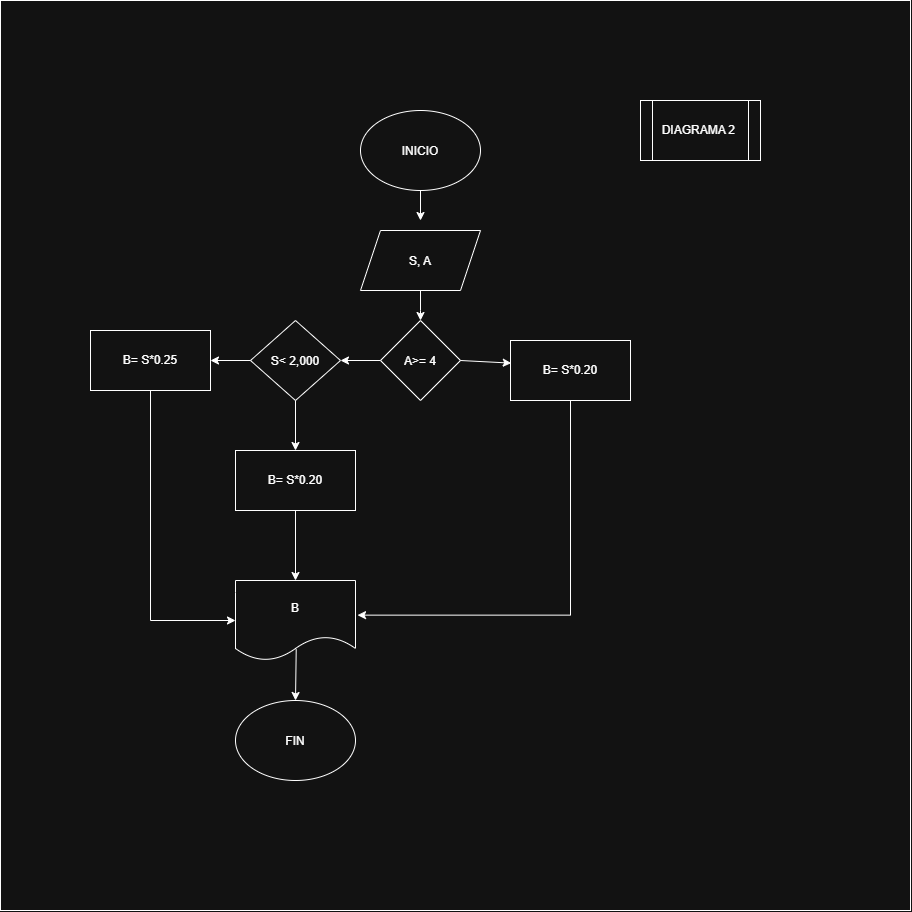

The diagram above was exported from draw.io. Its source (the exported page's mxGraphModel, read from the mxfile embedded in the PNG):
<mxGraphModel dx="3924" dy="2878" grid="1" gridSize="10" guides="1" tooltips="1" connect="1" arrows="1" fold="1" page="1" pageScale="1" pageWidth="827" pageHeight="1169" math="0" shadow="0">
  <root>
    <mxCell id="0" />
    <mxCell id="1" parent="0" />
    <mxCell id="nXEox-miC4r9iNQFmQtu-11" parent="1" style="whiteSpace=wrap;html=1;aspect=fixed;" value="" vertex="1">
      <mxGeometry height="910" width="910" x="-180" y="-70" as="geometry" />
    </mxCell>
    <mxCell id="nXEox-miC4r9iNQFmQtu-1" parent="1" style="ellipse;whiteSpace=wrap;html=1;shapeInside=1;" value="INICIO" vertex="1">
      <mxGeometry height="80" width="120" x="180" y="40" as="geometry" />
    </mxCell>
    <mxCell id="nXEox-miC4r9iNQFmQtu-2" parent="1" style="shape=parallelogram;perimeter=parallelogramPerimeter;whiteSpace=wrap;html=1;shapeInside=1;fixedSize=1;" value="S, A" vertex="1">
      <mxGeometry height="60" width="120" x="180" y="160" as="geometry" />
    </mxCell>
    <mxCell id="nXEox-miC4r9iNQFmQtu-5" parent="1" style="ellipse;whiteSpace=wrap;html=1;shapeInside=1;" value="FIN" vertex="1">
      <mxGeometry height="80" width="120" x="55" y="630" as="geometry" />
    </mxCell>
    <mxCell id="nXEox-miC4r9iNQFmQtu-7" edge="1" parent="1" source="nXEox-miC4r9iNQFmQtu-1" style="endArrow=classic;html=1;rounded=0;defaultLabelBackgroundColor=page;" value="">
      <mxGeometry height="50" relative="1" width="50" as="geometry">
        <mxPoint x="240" y="170" as="sourcePoint" />
        <mxPoint x="240" y="150" as="targetPoint" />
      </mxGeometry>
    </mxCell>
    <mxCell id="nXEox-miC4r9iNQFmQtu-8" edge="1" parent="1" source="nXEox-miC4r9iNQFmQtu-2" style="endArrow=classic;html=1;rounded=0;defaultLabelBackgroundColor=page;exitX=0.5;exitY=1;exitDx=0;exitDy=0;" value="">
      <mxGeometry height="50" relative="1" width="50" x="-0.0667" as="geometry">
        <Array as="points">
          <mxPoint x="240" y="240" />
        </Array>
        <mxPoint x="230" y="220" as="sourcePoint" />
        <mxPoint x="240" y="250" as="targetPoint" />
      </mxGeometry>
    </mxCell>
    <mxCell id="nXEox-miC4r9iNQFmQtu-12" parent="1" style="shape=process;whiteSpace=wrap;html=1;backgroundOutline=1;" value="DIAGRAMA 2&amp;nbsp;" vertex="1">
      <mxGeometry height="60" width="120" x="460" y="30" as="geometry" />
    </mxCell>
    <mxCell id="nXEox-miC4r9iNQFmQtu-18" edge="1" parent="1" source="nXEox-miC4r9iNQFmQtu-40" style="endArrow=classic;html=1;rounded=0;defaultLabelBackgroundColor=page;exitX=0.506;exitY=0.858;exitDx=0;exitDy=0;exitPerimeter=0;" target="nXEox-miC4r9iNQFmQtu-5" value="">
      <mxGeometry height="50" relative="1" width="50" as="geometry">
        <mxPoint x="237.27999999999997" y="633.6799999999998" as="sourcePoint" />
        <mxPoint x="310" y="640" as="targetPoint" />
      </mxGeometry>
    </mxCell>
    <mxCell id="nXEox-miC4r9iNQFmQtu-31" parent="1" style="rhombus;whiteSpace=wrap;html=1;shapeInside=1;" value="A&amp;gt;= 4" vertex="1">
      <mxGeometry height="80" width="80" x="200" y="250" as="geometry" />
    </mxCell>
    <mxCell id="nXEox-miC4r9iNQFmQtu-32" parent="1" style="rhombus;whiteSpace=wrap;html=1;shapeInside=1;" value="S&amp;lt; 2,000" vertex="1">
      <mxGeometry height="80" width="90" x="70" y="250" as="geometry" />
    </mxCell>
    <mxCell id="nXEox-miC4r9iNQFmQtu-33" parent="1" style="rounded=0;whiteSpace=wrap;html=1;" value="B= S*0.25" vertex="1">
      <mxGeometry height="60" width="120" x="-90" y="260" as="geometry" />
    </mxCell>
    <mxCell id="nXEox-miC4r9iNQFmQtu-34" parent="1" style="rounded=0;whiteSpace=wrap;html=1;" value="B= S*0.20" vertex="1">
      <mxGeometry height="60" width="120" x="55" y="380" as="geometry" />
    </mxCell>
    <mxCell id="nXEox-miC4r9iNQFmQtu-35" parent="1" style="rounded=0;whiteSpace=wrap;html=1;" value="B= S*0.20" vertex="1">
      <mxGeometry height="60" width="120" x="330" y="270" as="geometry" />
    </mxCell>
    <mxCell id="nXEox-miC4r9iNQFmQtu-36" edge="1" parent="1" source="nXEox-miC4r9iNQFmQtu-31" style="endArrow=classic;html=1;rounded=0;defaultLabelBackgroundColor=page;exitX=0;exitY=0.5;exitDx=0;exitDy=0;entryX=1;entryY=0.5;entryDx=0;entryDy=0;" target="nXEox-miC4r9iNQFmQtu-32" value="">
      <mxGeometry height="50" relative="1" width="50" as="geometry">
        <mxPoint x="200" y="360" as="sourcePoint" />
        <mxPoint x="250" y="310" as="targetPoint" />
      </mxGeometry>
    </mxCell>
    <mxCell id="nXEox-miC4r9iNQFmQtu-37" edge="1" parent="1" source="nXEox-miC4r9iNQFmQtu-32" style="endArrow=classic;html=1;rounded=0;defaultLabelBackgroundColor=page;exitX=0;exitY=0.5;exitDx=0;exitDy=0;entryX=1;entryY=0.5;entryDx=0;entryDy=0;" target="nXEox-miC4r9iNQFmQtu-33" value="">
      <mxGeometry height="50" relative="1" width="50" as="geometry">
        <mxPoint x="30" y="400" as="sourcePoint" />
        <mxPoint x="80" y="350" as="targetPoint" />
      </mxGeometry>
    </mxCell>
    <mxCell id="nXEox-miC4r9iNQFmQtu-38" edge="1" parent="1" source="nXEox-miC4r9iNQFmQtu-32" style="endArrow=classic;html=1;rounded=0;defaultLabelBackgroundColor=page;exitX=0.5;exitY=1;exitDx=0;exitDy=0;entryX=0.5;entryY=0;entryDx=0;entryDy=0;" target="nXEox-miC4r9iNQFmQtu-34" value="">
      <mxGeometry height="50" relative="1" width="50" as="geometry">
        <mxPoint x="30" y="380" as="sourcePoint" />
        <mxPoint x="80" y="330" as="targetPoint" />
      </mxGeometry>
    </mxCell>
    <mxCell id="nXEox-miC4r9iNQFmQtu-39" edge="1" parent="1" source="nXEox-miC4r9iNQFmQtu-31" style="endArrow=classic;html=1;rounded=0;defaultLabelBackgroundColor=page;exitX=1;exitY=0.5;exitDx=0;exitDy=0;entryX=0.006;entryY=0.377;entryDx=0;entryDy=0;entryPerimeter=0;" target="nXEox-miC4r9iNQFmQtu-35" value="">
      <mxGeometry height="50" relative="1" width="50" as="geometry">
        <mxPoint x="270" y="330" as="sourcePoint" />
        <mxPoint x="320" y="280" as="targetPoint" />
      </mxGeometry>
    </mxCell>
    <mxCell id="nXEox-miC4r9iNQFmQtu-40" parent="1" style="shape=document;whiteSpace=wrap;html=1;boundedLbl=1;" value="B" vertex="1">
      <mxGeometry height="80" width="120" x="55" y="510" as="geometry" />
    </mxCell>
    <mxCell id="nXEox-miC4r9iNQFmQtu-41" edge="1" parent="1" source="nXEox-miC4r9iNQFmQtu-34" style="endArrow=classic;html=1;rounded=0;defaultLabelBackgroundColor=page;exitX=0.5;exitY=1;exitDx=0;exitDy=0;entryX=0.5;entryY=0;entryDx=0;entryDy=0;" target="nXEox-miC4r9iNQFmQtu-40" value="">
      <mxGeometry height="50" relative="1" width="50" as="geometry">
        <mxPoint x="110" y="490" as="sourcePoint" />
        <mxPoint x="160" y="440" as="targetPoint" />
      </mxGeometry>
    </mxCell>
    <mxCell id="nXEox-miC4r9iNQFmQtu-43" edge="1" parent="1" source="nXEox-miC4r9iNQFmQtu-33" style="endArrow=classic;html=1;rounded=0;defaultLabelBackgroundColor=page;exitX=0.5;exitY=1;exitDx=0;exitDy=0;entryX=0;entryY=0.5;entryDx=0;entryDy=0;" target="nXEox-miC4r9iNQFmQtu-40" value="">
      <mxGeometry height="50" relative="1" width="50" as="geometry">
        <Array as="points">
          <mxPoint x="-30" y="550" />
        </Array>
        <mxPoint x="-60" y="410" as="sourcePoint" />
        <mxPoint x="-10" y="360" as="targetPoint" />
      </mxGeometry>
    </mxCell>
    <mxCell id="nXEox-miC4r9iNQFmQtu-44" edge="1" parent="1" source="nXEox-miC4r9iNQFmQtu-35" style="endArrow=classic;html=1;rounded=0;defaultLabelBackgroundColor=page;exitX=0.5;exitY=1;exitDx=0;exitDy=0;entryX=1.017;entryY=0.433;entryDx=0;entryDy=0;entryPerimeter=0;" target="nXEox-miC4r9iNQFmQtu-40" value="">
      <mxGeometry height="50" relative="1" width="50" as="geometry">
        <Array as="points">
          <mxPoint x="390" y="544.64" />
        </Array>
        <mxPoint x="340" y="460" as="sourcePoint" />
        <mxPoint x="390" y="410" as="targetPoint" />
      </mxGeometry>
    </mxCell>
  </root>
</mxGraphModel>